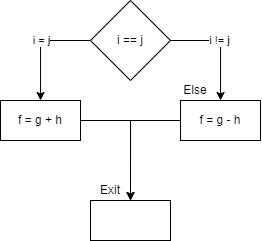

The diagram above was exported from draw.io. Its source (the exported page's mxGraphModel, read from the mxfile embedded in the PNG):
<mxGraphModel dx="1053" dy="610" grid="1" gridSize="10" guides="1" tooltips="1" connect="1" arrows="1" fold="1" page="1" pageScale="1" pageWidth="850" pageHeight="1100" math="0" shadow="0">
  <root>
    <mxCell id="0" />
    <mxCell id="1" parent="0" />
    <mxCell id="UgDC-2NOxkj2fMLtQTnr-4" value="" style="edgeStyle=orthogonalEdgeStyle;rounded=0;orthogonalLoop=1;jettySize=auto;html=1;" edge="1" parent="1" source="UgDC-2NOxkj2fMLtQTnr-1" target="UgDC-2NOxkj2fMLtQTnr-3">
      <mxGeometry relative="1" as="geometry" />
    </mxCell>
    <mxCell id="UgDC-2NOxkj2fMLtQTnr-9" value="i != j" style="edgeLabel;html=1;align=center;verticalAlign=middle;resizable=0;points=[];" vertex="1" connectable="0" parent="UgDC-2NOxkj2fMLtQTnr-4">
      <mxGeometry x="-0.1054" relative="1" as="geometry">
        <mxPoint as="offset" />
      </mxGeometry>
    </mxCell>
    <mxCell id="UgDC-2NOxkj2fMLtQTnr-6" value="" style="edgeStyle=orthogonalEdgeStyle;rounded=0;orthogonalLoop=1;jettySize=auto;html=1;" edge="1" parent="1" source="UgDC-2NOxkj2fMLtQTnr-1" target="UgDC-2NOxkj2fMLtQTnr-5">
      <mxGeometry relative="1" as="geometry" />
    </mxCell>
    <mxCell id="UgDC-2NOxkj2fMLtQTnr-10" value="i = j" style="edgeLabel;html=1;align=center;verticalAlign=middle;resizable=0;points=[];" vertex="1" connectable="0" parent="UgDC-2NOxkj2fMLtQTnr-6">
      <mxGeometry x="-0.1169" relative="1" as="geometry">
        <mxPoint as="offset" />
      </mxGeometry>
    </mxCell>
    <mxCell id="UgDC-2NOxkj2fMLtQTnr-1" value="i == j" style="rhombus;whiteSpace=wrap;html=1;" vertex="1" parent="1">
      <mxGeometry x="360" y="320" width="80" height="80" as="geometry" />
    </mxCell>
    <mxCell id="UgDC-2NOxkj2fMLtQTnr-8" style="edgeStyle=orthogonalEdgeStyle;rounded=0;orthogonalLoop=1;jettySize=auto;html=1;" edge="1" parent="1" source="UgDC-2NOxkj2fMLtQTnr-3">
      <mxGeometry relative="1" as="geometry">
        <mxPoint x="400" y="520" as="targetPoint" />
      </mxGeometry>
    </mxCell>
    <mxCell id="UgDC-2NOxkj2fMLtQTnr-3" value="f = g - h" style="whiteSpace=wrap;html=1;" vertex="1" parent="1">
      <mxGeometry x="450" y="420" width="80" height="40" as="geometry" />
    </mxCell>
    <mxCell id="UgDC-2NOxkj2fMLtQTnr-7" style="edgeStyle=orthogonalEdgeStyle;rounded=0;orthogonalLoop=1;jettySize=auto;html=1;" edge="1" parent="1" source="UgDC-2NOxkj2fMLtQTnr-5">
      <mxGeometry relative="1" as="geometry">
        <mxPoint x="400" y="520" as="targetPoint" />
      </mxGeometry>
    </mxCell>
    <mxCell id="UgDC-2NOxkj2fMLtQTnr-5" value="f = g + h" style="whiteSpace=wrap;html=1;" vertex="1" parent="1">
      <mxGeometry x="270" y="420" width="80" height="40" as="geometry" />
    </mxCell>
    <mxCell id="UgDC-2NOxkj2fMLtQTnr-11" value="Else" style="text;html=1;strokeColor=none;fillColor=none;align=center;verticalAlign=middle;whiteSpace=wrap;rounded=0;" vertex="1" parent="1">
      <mxGeometry x="450" y="400" width="30" height="20" as="geometry" />
    </mxCell>
    <mxCell id="UgDC-2NOxkj2fMLtQTnr-14" value="" style="rounded=0;whiteSpace=wrap;html=1;" vertex="1" parent="1">
      <mxGeometry x="360" y="520" width="80" height="40" as="geometry" />
    </mxCell>
    <mxCell id="UgDC-2NOxkj2fMLtQTnr-15" value="Exit" style="text;html=1;strokeColor=none;fillColor=none;align=center;verticalAlign=middle;whiteSpace=wrap;rounded=0;" vertex="1" parent="1">
      <mxGeometry x="360" y="500" width="40" height="20" as="geometry" />
    </mxCell>
  </root>
</mxGraphModel>